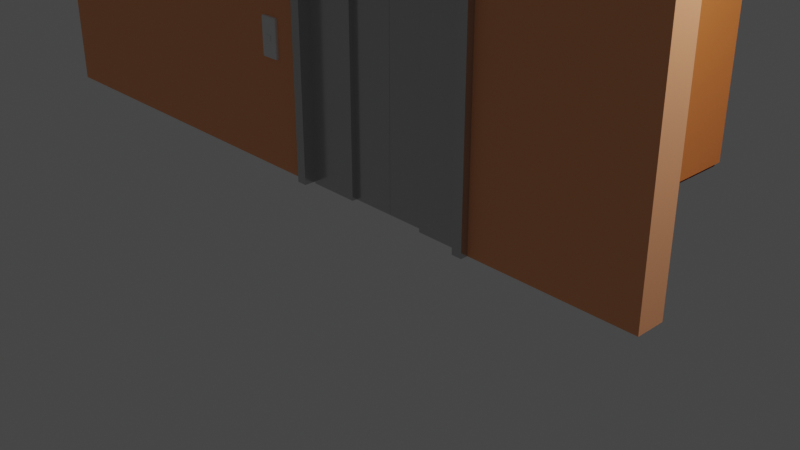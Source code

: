 # Source: Lift.blend  (saved by Blender 3.3.6; exported with 4.5.12 LTS)
import bpy
from mathutils import Matrix  # noqa: F401  (used for matrix-valued properties, if any)

bpy.ops.wm.read_factory_settings(use_empty=True)
scene = bpy.context.scene
scene.name = 'Scene'

# ---- collections
col_collection = bpy.data.collections.new('Collection'); scene.collection.children.link(col_collection)
col_liftcontrolpanel = bpy.data.collections.new('LiftControlPanel'); scene.collection.children.link(col_liftcontrolpanel)
col_liftdoors = bpy.data.collections.new('LiftDoors'); scene.collection.children.link(col_liftdoors)
col_liftcabin = bpy.data.collections.new('LiftCabin'); scene.collection.children.link(col_liftcabin)

# ---- materials (node trees are filled in below, after node groups)
mat_material_001 = bpy.data.materials.new('Material.001')
mat_material_001.alpha_threshold = 0.0
mat_material_001.use_transparent_shadow = False
mat_material_001.roughness = 0.5
mat_material_001.line_color = (0.0, 0.0, 0.0, 1.0)
mat_buildingwallmaterial = bpy.data.materials.new('BuildingWallMaterial')
mat_buildingwallmaterial.use_transparent_shadow = False
mat_liftdoormaterial = bpy.data.materials.new('LiftDoorMaterial')
mat_liftdoormaterial.use_transparent_shadow = False
mat_liftbottommaterial = bpy.data.materials.new('LiftBottomMaterial')
mat_liftbottommaterial.use_transparent_shadow = False
mat_lifttopmaterial = bpy.data.materials.new('LiftTopMaterial')
mat_lifttopmaterial.use_transparent_shadow = False
mat_mirrormaterial = bpy.data.materials.new('MirrorMaterial')
mat_mirrormaterial.use_transparent_shadow = False
mat_material = bpy.data.materials.new('Material')
mat_material.alpha_threshold = 0.0
mat_material.use_transparent_shadow = False
mat_material.roughness = 0.5
mat_material.line_color = (0.0, 0.0, 0.0, 1.0)

# ---- material node trees
mat_material_001.use_nodes = True; mat_material_001.node_tree.nodes.clear()
_N = mat_material_001.node_tree.nodes; _L = mat_material_001.node_tree.links
n0 = _N.new('ShaderNodeOutputMaterial'); n0.name = 'Material Output'; n0.location = (300, 300)
n1 = _N.new('ShaderNodeBsdfPrincipled'); n1.name = 'Principled BSDF'; n1.location = (10, 300)
n1.distribution = 'GGX'
n1.subsurface_method = 'RANDOM_WALK_SKIN'
n1.inputs[3].default_value = 1.45
n1.inputs[27].default_value = (0.0, 0.0, 0.0, 1.0)
n1.inputs[28].default_value = 1.0
_L.new(n1.outputs[0], n0.inputs[0])
n0.is_active_output = True
mat_buildingwallmaterial.use_nodes = True; mat_buildingwallmaterial.node_tree.nodes.clear()
_N = mat_buildingwallmaterial.node_tree.nodes; _L = mat_buildingwallmaterial.node_tree.links
n0 = _N.new('ShaderNodeBsdfPrincipled'); n0.name = 'Principled BSDF'; n0.location = (10, 300)
n0.distribution = 'GGX'
n0.subsurface_method = 'RANDOM_WALK_SKIN'
n0.inputs[0].default_value = (1.0, 0.4319, 0.207, 1.0)
n0.inputs[2].default_value = 1.0
n0.inputs[3].default_value = 1.45
n0.inputs[27].default_value = (0.0, 0.0, 0.0, 1.0)
n0.inputs[28].default_value = 1.0
n1 = _N.new('ShaderNodeOutputMaterial'); n1.name = 'Material Output'; n1.location = (300, 300)
_L.new(n0.outputs[0], n1.inputs[0])
n1.is_active_output = True
mat_liftdoormaterial.use_nodes = True; mat_liftdoormaterial.node_tree.nodes.clear()
_N = mat_liftdoormaterial.node_tree.nodes; _L = mat_liftdoormaterial.node_tree.links
n0 = _N.new('ShaderNodeBsdfPrincipled'); n0.name = 'Principled BSDF'; n0.location = (10, 300)
n0.distribution = 'GGX'
n0.subsurface_method = 'RANDOM_WALK_SKIN'
n0.inputs[0].default_value = (0.5705, 0.5705, 0.5705, 1.0)
n0.inputs[1].default_value = 0.8
n0.inputs[2].default_value = 0.2
n0.inputs[3].default_value = 1.45
n0.inputs[27].default_value = (0.0, 0.0, 0.0, 1.0)
n0.inputs[28].default_value = 1.0
n1 = _N.new('ShaderNodeOutputMaterial'); n1.name = 'Material Output'; n1.location = (300, 300)
_L.new(n0.outputs[0], n1.inputs[0])
n1.is_active_output = True
mat_liftbottommaterial.use_nodes = True; mat_liftbottommaterial.node_tree.nodes.clear()
_N = mat_liftbottommaterial.node_tree.nodes; _L = mat_liftbottommaterial.node_tree.links
n0 = _N.new('ShaderNodeBsdfPrincipled'); n0.name = 'Principled BSDF'; n0.location = (10, 300)
n0.distribution = 'GGX'
n0.subsurface_method = 'RANDOM_WALK_SKIN'
n0.inputs[0].default_value = (0.1149, 0.004865, 0.005363, 1.0)
n0.inputs[2].default_value = 0.85
n0.inputs[3].default_value = 1.45
n0.inputs[27].default_value = (0.0, 0.0, 0.0, 1.0)
n0.inputs[28].default_value = 1.0
n1 = _N.new('ShaderNodeOutputMaterial'); n1.name = 'Material Output'; n1.location = (300, 300)
_L.new(n0.outputs[0], n1.inputs[0])
n1.is_active_output = True
mat_lifttopmaterial.use_nodes = True; mat_lifttopmaterial.node_tree.nodes.clear()
_N = mat_lifttopmaterial.node_tree.nodes; _L = mat_lifttopmaterial.node_tree.links
n0 = _N.new('ShaderNodeBsdfPrincipled'); n0.name = 'Principled BSDF'; n0.location = (10, 300)
n0.distribution = 'GGX'
n0.subsurface_method = 'RANDOM_WALK_SKIN'
n0.inputs[0].default_value = (0.7484, 0.2279, 0.05516, 1.0)
n0.inputs[2].default_value = 0.3
n0.inputs[3].default_value = 1.45
n0.inputs[27].default_value = (0.0, 0.0, 0.0, 1.0)
n0.inputs[28].default_value = 1.0
n1 = _N.new('ShaderNodeOutputMaterial'); n1.name = 'Material Output'; n1.location = (300, 300)
_L.new(n0.outputs[0], n1.inputs[0])
n1.is_active_output = True
mat_mirrormaterial.use_nodes = True; mat_mirrormaterial.node_tree.nodes.clear()
_N = mat_mirrormaterial.node_tree.nodes; _L = mat_mirrormaterial.node_tree.links
n0 = _N.new('ShaderNodeBsdfPrincipled'); n0.name = 'Principled BSDF'; n0.location = (10, 300)
n0.distribution = 'GGX'
n0.subsurface_method = 'RANDOM_WALK_SKIN'
n0.inputs[0].default_value = (0.4575, 0.4575, 0.4575, 1.0)
n0.inputs[1].default_value = 1.0
n0.inputs[2].default_value = 0.03937
n0.inputs[3].default_value = 1.45
n0.inputs[27].default_value = (0.0, 0.0, 0.0, 1.0)
n0.inputs[28].default_value = 1.0
n1 = _N.new('ShaderNodeOutputMaterial'); n1.name = 'Material Output'; n1.location = (300, 300)
_L.new(n0.outputs[0], n1.inputs[0])
n1.is_active_output = True
mat_material.use_nodes = True; mat_material.node_tree.nodes.clear()
_N = mat_material.node_tree.nodes; _L = mat_material.node_tree.links
n0 = _N.new('ShaderNodeOutputMaterial'); n0.name = 'Material Output'; n0.location = (300, 300)
n1 = _N.new('ShaderNodeBsdfPrincipled'); n1.name = 'Principled BSDF'; n1.location = (10, 300)
n1.distribution = 'GGX'
n1.subsurface_method = 'RANDOM_WALK_SKIN'
n1.inputs[3].default_value = 1.45
n1.inputs[27].default_value = (0.0, 0.0, 0.0, 1.0)
n1.inputs[28].default_value = 1.0
_L.new(n1.outputs[0], n0.inputs[0])
n0.is_active_output = True

# ---- world
world_world = bpy.data.worlds.new('World'); scene.world = world_world
world_world.use_nodes = True; world_world.node_tree.nodes.clear()
_N = world_world.node_tree.nodes; _L = world_world.node_tree.links
n0 = _N.new('ShaderNodeOutputWorld'); n0.name = 'World Output'; n0.location = (300, 300)
n1 = _N.new('ShaderNodeBackground'); n1.name = 'Background'; n1.location = (10, 300)
n1.inputs[0].default_value = (0.05088, 0.05088, 0.05088, 1.0)
_L.new(n1.outputs[0], n0.inputs[0])
n0.is_active_output = True
world_world.color = (0.05088, 0.05088, 0.05088)
world_world.use_sun_shadow = False
world_world.sun_shadow_jitter_overblur = 0.0

# ---- cameras
cam_camera = bpy.data.cameras.new('Camera')
cam_camera.clip_end = 100.0
cam_camera.ortho_scale = 7.314

# ---- lights
light_light = bpy.data.lights.new('Light', 'POINT')
light_light.transmission_factor = 0.0
light_light.energy = 1000.0
light_light.shadow_soft_size = 0.1
light_light.shadow_maximum_resolution = 0.006
light_light.use_absolute_resolution = True

# ---- meshes
me_cube_001 = bpy.data.meshes.new('Cube.001')
me_cube_001.from_pydata([(1.0, 1.0, 1.0), (1.0, 1.0, -1.0), (1.0, -1.0, 1.0), (1.0, -1.0, -1.0), (-1.0, 1.0, 1.0), (-1.0, 1.0, -1.0), (-1.0, -1.0, 1.0), (-1.0, -1.0, -1.0)], [], [(0, 4, 6, 2), (3, 2, 6, 7), (7, 6, 4, 5), (5, 1, 3, 7), (1, 0, 2, 3), (5, 4, 0, 1)])
_uv = me_cube_001.uv_layers.new(name='UVMap')
_uv.uv.foreach_set('vector', [0.625, 0.5, 0.875, 0.5, 0.875, 0.75, 0.625, 0.75, 0.375, 0.75, 0.625, 0.75, 0.625, 1.0, 0.375, 1.0, 0.375, 0.0, 0.625, 0.0, 0.625, 0.25, 0.375, 0.25, 0.125, 0.5, 0.375, 0.5, 0.375, 0.75, 0.125, 0.75, 0.375, 0.5, 0.625, 0.5, 0.625, 0.75, 0.375, 0.75, 0.375, 0.25, 0.625, 0.25, 0.625, 0.5, 0.375, 0.5])
me_cube_001.materials.append(mat_material_001)
me_cube_001.use_mirror_vertex_groups = False
me_cube_001.update()
me_cube_007 = bpy.data.meshes.new('Cube.007')
me_cube_007.from_pydata([(1.0, 1.0, 1.0), (1.0, 1.0, -1.0), (1.0, -1.0, 1.0), (1.0, -1.0, -1.0), (-1.0, 1.0, 1.0), (-1.0, 1.0, -1.0), (-1.0, -1.0, 1.0), (-1.0, -1.0, -1.0)], [], [(0, 4, 6, 2), (3, 2, 6, 7), (7, 6, 4, 5), (5, 1, 3, 7), (1, 0, 2, 3), (5, 4, 0, 1)])
_uv = me_cube_007.uv_layers.new(name='UVMap')
_uv.uv.foreach_set('vector', [0.625, 0.5, 0.875, 0.5, 0.875, 0.75, 0.625, 0.75, 0.375, 0.75, 0.625, 0.75, 0.625, 1.0, 0.375, 1.0, 0.375, 0.0, 0.625, 0.0, 0.625, 0.25, 0.375, 0.25, 0.125, 0.5, 0.375, 0.5, 0.375, 0.75, 0.125, 0.75, 0.375, 0.5, 0.625, 0.5, 0.625, 0.75, 0.375, 0.75, 0.375, 0.25, 0.625, 0.25, 0.625, 0.5, 0.375, 0.5])
me_cube_007.materials.append(mat_material_001)
me_cube_007.use_mirror_vertex_groups = False
me_cube_007.update()
me_cube_005 = bpy.data.meshes.new('Cube.005')
me_cube_005.from_pydata([(4.929, 1.0, 3.609), (4.929, 1.0, -1.0), (4.929, -1.0, 3.609), (4.929, -1.0, -1.0), (-1.0, 1.0, 3.609), (-1.0, 1.0, -1.0), (-1.0, -1.0, 3.609), (-1.0, -1.0, -1.0)], [], [(0, 4, 6, 2), (3, 2, 6, 7), (7, 6, 4, 5), (5, 1, 3, 7), (1, 0, 2, 3), (5, 4, 0, 1)])
_uv = me_cube_005.uv_layers.new(name='UVMap')
_uv.uv.foreach_set('vector', [0.625, 0.5, 0.875, 0.5, 0.875, 0.75, 0.625, 0.75, 0.375, 0.75, 0.625, 0.75, 0.625, 1.0, 0.375, 1.0, 0.375, 0.0, 0.625, 0.0, 0.625, 0.25, 0.375, 0.25, 0.125, 0.5, 0.375, 0.5, 0.375, 0.75, 0.125, 0.75, 0.375, 0.5, 0.625, 0.5, 0.625, 0.75, 0.375, 0.75, 0.375, 0.25, 0.625, 0.25, 0.625, 0.5, 0.375, 0.5])
me_cube_005.materials.append(mat_buildingwallmaterial)
me_cube_005.use_mirror_vertex_groups = False
me_cube_005.update()
me_cube_004 = bpy.data.meshes.new('Cube.004')
me_cube_004.from_pydata([(1.0, 1.0, 0.9801), (1.0, 1.0, -1.0), (1.0, -1.0, 0.9801), (1.0, -1.0, -1.0), (-1.0, 1.0, 0.9801), (-1.0, 1.0, -1.0), (-1.0, -1.0, 0.9801), (-1.0, -1.0, -1.0), (-0.9, 1.0, -1.0), (-0.9, -1.0, -1.0), (0.9, 1.0, -1.0), (0.9, -1.0, -1.0), (-0.9, 1.0, 0.8545), (-0.9, -1.0, 0.8545), (0.9, 1.0, 0.8545), (0.9, -1.0, 0.8545)], [], [(0, 4, 6, 2), (2, 6, 13, 15), (7, 6, 4, 5), (1, 0, 2, 3), (3, 2, 15, 11), (10, 11, 15, 14), (7, 5, 8, 9), (1, 3, 11, 10), (12, 14, 15, 13), (6, 7, 9, 13), (4, 0, 14, 12), (9, 8, 12, 13), (0, 1, 10, 14), (5, 4, 12, 8)])
_uv = me_cube_004.uv_layers.new(name='UVMap')
_uv.uv.foreach_set('vector', [0.625, 0.5, 0.875, 0.5, 0.875, 0.75, 0.625, 0.75, 0.625, 0.75, 0.625, 0.0, 0.125, 0.75, 0.375, 0.75, 0.375, 0.0, 0.625, 0.0, 0.625, 0.25, 0.375, 0.25, 0.375, 0.5, 0.625, 0.5, 0.625, 0.75, 0.375, 0.75, 0.375, 0.75, 0.625, 0.75, 0.375, 0.75, 0.375, 0.75, 0.375, 0.5, 0.375, 0.75, 0.375, 0.75, 0.375, 0.5, 0.375, 0.0, 0.375, 0.25, 0.375, 0.25, 0.375, 0.0, 0.375, 0.5, 0.375, 0.75, 0.375, 0.75, 0.375, 0.5, 0.125, 0.5, 0.375, 0.5, 0.375, 0.75, 0.125, 0.75, 0.625, 0.0, 0.375, 0.0, 0.375, 1.0, 0.375, 0.0, 0.875, 0.5, 0.625, 0.5, 0.375, 0.5, 0.125, 0.5, 0.375, 0.0, 0.375, 0.25, 0.375, 0.25, 0.375, 0.0, 0.625, 0.5, 0.375, 0.5, 0.375, 0.5, 0.375, 0.5, 0.375, 0.25, 0.625, 0.25, 0.125, 0.5, 0.375, 0.25])
me_cube_004.materials.append(mat_liftdoormaterial)
me_cube_004.use_mirror_vertex_groups = False
me_cube_004.update()
me_cube_006 = bpy.data.meshes.new('Cube.006')
me_cube_006.from_pydata([(4.929, 1.0, 3.609), (4.929, 1.0, -1.0), (4.929, -1.0, 3.609), (4.929, -1.0, -1.0), (-1.0, 1.0, 3.609), (-1.0, 1.0, -1.0), (-1.0, -1.0, 3.609), (-1.0, -1.0, -1.0), (3.59, 1.0, -1.0), (2.13, 1.0, -1.0), (3.59, -1.0, 3.609), (2.13, -1.0, 3.609), (2.13, -1.0, -1.0), (3.59, -1.0, -1.0), (2.13, 1.0, 3.609), (3.59, 1.0, 3.609), (3.59, 1.0, 3.03), (2.13, 1.0, 3.03), (2.13, -1.0, 3.03), (3.59, -1.0, 3.03)], [], [(14, 4, 6, 11), (12, 11, 6, 7), (7, 6, 4, 5), (8, 1, 3, 13), (1, 0, 2, 3), (8, 15, 0, 1), (5, 4, 14, 9), (14, 15, 16, 17), (5, 9, 12, 7), (8, 13, 19, 16), (3, 2, 10, 13), (18, 19, 10, 11), (0, 15, 10, 2), (15, 14, 11, 10), (17, 16, 19, 18), (12, 9, 17, 18)])
_uv = me_cube_006.uv_layers.new(name='UVMap')
_uv.uv.foreach_set('vector', [0.7553, 0.5, 0.875, 0.5, 0.875, 0.75, 0.7553, 0.75, 0.375, 0.8803, 0.625, 0.8803, 0.625, 1.0, 0.375, 1.0, 0.375, 0.0, 0.625, 0.0, 0.625, 0.25, 0.375, 0.25, 0.328, 0.5, 0.375, 0.5, 0.375, 0.75, 0.328, 0.75, 0.375, 0.5, 0.625, 0.5, 0.625, 0.75, 0.375, 0.75, 0.375, 0.453, 0.625, 0.453, 0.625, 0.5, 0.375, 0.5, 0.375, 0.25, 0.625, 0.25, 0.625, 0.3697, 0.375, 0.3697, 0.7553, 0.5, 0.672, 0.5, 0.328, 0.5, 0.2447, 0.5, 0.125, 0.5, 0.2447, 0.5, 0.2447, 0.75, 0.125, 0.75, 0.328, 0.5, 0.328, 0.75, 0.328, 0.75, 0.328, 0.5, 0.375, 0.75, 0.625, 0.75, 0.625, 0.797, 0.375, 0.797, 0.2447, 0.75, 0.328, 0.75, 0.672, 0.75, 0.7553, 0.75, 0.625, 0.5, 0.672, 0.5, 0.672, 0.75, 0.625, 0.75, 0.672, 0.5, 0.7553, 0.5, 0.7553, 0.75, 0.672, 0.75, 0.2447, 0.5, 0.328, 0.5, 0.328, 0.75, 0.2447, 0.75, 0.2447, 0.75, 0.2447, 0.5, 0.2447, 0.5, 0.2447, 0.75])
me_cube_006.materials.append(mat_buildingwallmaterial)
me_cube_006.use_mirror_vertex_groups = False
me_cube_006.update()
me_cube_002 = bpy.data.meshes.new('Cube.002')
me_cube_002.from_pydata([(1.0, 1.0, 1.0), (1.0, 1.0, -1.0), (1.0, -0.5173, 1.0), (1.0, -0.5173, -1.0), (-1.0, 1.0, 1.0), (-1.0, 1.0, -1.0), (-1.0, -0.5173, 1.0), (-1.0, -0.5173, -1.0), (-1.0, 0.7297, -1.0), (1.0, 0.7297, 1.0), (-1.0, 0.7297, 1.0), (1.0, 0.7297, -1.0), (-1.0, -0.1082, -1.0), (1.0, -0.1082, 1.0), (-1.0, -0.1082, 1.0), (1.0, -0.1082, -1.0), (0.7546, 1.0, -1.0), (-0.7546, 1.0, -1.0), (0.7546, -0.5173, 1.0), (-0.7546, -0.5173, 1.0), (-0.7546, -0.5173, -1.0), (0.7546, -0.5173, -1.0), (-0.7546, 1.0, 1.0), (0.7546, 1.0, 1.0), (0.7546, 0.7297, -1.0), (-0.7546, 0.7297, -1.0), (-0.7546, 0.7297, 1.0), (0.7546, 0.7297, 1.0), (0.7546, -0.1082, -1.0), (-0.7546, -0.1082, -1.0), (-0.7546, -0.1082, 1.0), (0.7546, -0.1082, 1.0), (1.0, 1.0, 0.8373), (1.0, 1.0, -0.8373), (-1.0, -0.5173, -0.8373), (-1.0, -0.5173, 0.8373), (1.0, -0.5173, 0.8373), (1.0, -0.5173, -0.8373), (-1.0, 1.0, 0.8373), (-1.0, 1.0, -0.8373), (1.0, 0.7297, 0.8373), (1.0, 0.7297, -0.8373), (-1.0, 0.7297, 0.8373), (-1.0, 0.7297, -0.8373), (-1.0, -0.1082, 0.8373), (-1.0, -0.1082, -0.8373), (1.0, -0.1082, 0.8373), (1.0, -0.1082, -0.8373), (-0.7546, 1.0, 0.8373), (-0.7546, 1.0, -0.8373), (0.7546, 1.0, 0.8373), (0.7546, 1.0, -0.8373), (0.7546, -0.5173, 0.8373), (0.7546, -0.5173, -0.8373), (-0.7546, -0.5173, 0.8373), (-0.7546, -0.5173, -0.8373)], [], [(30, 14, 6, 19), (54, 19, 6, 35), (42, 10, 4, 38), (28, 15, 3, 21), (46, 13, 2, 36), (50, 23, 0, 32), (32, 0, 9, 40), (16, 1, 11, 24), (44, 14, 10, 42), (22, 4, 10, 26), (35, 6, 14, 44), (40, 9, 13, 46), (24, 11, 15, 28), (26, 10, 14, 30), (9, 27, 31, 13), (27, 26, 30, 31), (8, 25, 29, 12), (25, 24, 28, 29), (0, 23, 27, 9), (23, 22, 26, 27), (5, 17, 25, 8), (17, 16, 24, 25), (38, 4, 22, 48), (48, 22, 23, 50), (12, 29, 20, 7), (29, 28, 21, 20), (36, 2, 18, 52), (52, 18, 19, 54), (13, 31, 18, 2), (31, 30, 19, 18), (21, 53, 55, 20), (53, 52, 54, 55), (3, 37, 53, 21), (37, 36, 52, 53), (17, 49, 51, 16), (49, 48, 50, 51), (5, 39, 49, 17), (39, 38, 48, 49), (11, 41, 47, 15), (41, 40, 46, 47), (7, 34, 45, 12), (34, 35, 44, 45), (12, 45, 43, 8), (45, 44, 42, 43), (1, 33, 41, 11), (33, 32, 40, 41), (16, 51, 33, 1), (51, 50, 32, 33), (15, 47, 37, 3), (47, 46, 36, 37), (8, 43, 39, 5), (43, 42, 38, 39), (20, 55, 34, 7), (55, 54, 35, 34)])
me_cube_002.polygons.foreach_set('use_smooth', [True] * 54)
_uv = me_cube_002.uv_layers.new(name='UVMap')
_uv.uv.foreach_set('vector', [0.7917, 0.6385, 0.875, 0.6385, 0.875, 0.75, 0.7917, 0.75, 0.5417, 0.9167, 0.625, 0.9167, 0.625, 1.0, 0.5417, 1.0, 0.5417, 0.2162, 0.625, 0.2162, 0.625, 0.25, 0.5417, 0.25, 0.2917, 0.6385, 0.375, 0.6385, 0.375, 0.75, 0.2917, 0.75, 0.5417, 0.6385, 0.625, 0.6385, 0.625, 0.75, 0.5417, 0.75, 0.5417, 0.4167, 0.625, 0.4167, 0.625, 0.5, 0.5417, 0.5, 0.5417, 0.5, 0.625, 0.5, 0.625, 0.5338, 0.5417, 0.5338, 0.2917, 0.5, 0.375, 0.5, 0.375, 0.5338, 0.2917, 0.5338, 0.5417, 0.1115, 0.625, 0.1115, 0.625, 0.2162, 0.5417, 0.2162, 0.7917, 0.5, 0.875, 0.5, 0.875, 0.5338, 0.7917, 0.5338, 0.5417, 0.0, 0.625, 0.0, 0.625, 0.1115, 0.5417, 0.1115, 0.5417, 0.5338, 0.625, 0.5338, 0.625, 0.6385, 0.5417, 0.6385, 0.2917, 0.5338, 0.375, 0.5338, 0.375, 0.6385, 0.2917, 0.6385, 0.7917, 0.5338, 0.875, 0.5338, 0.875, 0.6385, 0.7917, 0.6385, 0.625, 0.5338, 0.7083, 0.5338, 0.7083, 0.6385, 0.625, 0.6385, 0.7083, 0.5338, 0.7917, 0.5338, 0.7917, 0.6385, 0.7083, 0.6385, 0.125, 0.5338, 0.2083, 0.5338, 0.2083, 0.6385, 0.125, 0.6385, 0.2083, 0.5338, 0.2917, 0.5338, 0.2917, 0.6385, 0.2083, 0.6385, 0.625, 0.5, 0.7083, 0.5, 0.7083, 0.5338, 0.625, 0.5338, 0.7083, 0.5, 0.7917, 0.5, 0.7917, 0.5338, 0.7083, 0.5338, 0.125, 0.5, 0.2083, 0.5, 0.2083, 0.5338, 0.125, 0.5338, 0.2083, 0.5, 0.2917, 0.5, 0.2917, 0.5338, 0.2083, 0.5338, 0.5417, 0.25, 0.625, 0.25, 0.625, 0.3333, 0.5417, 0.3333, 0.5417, 0.3333, 0.625, 0.3333, 0.625, 0.4167, 0.5417, 0.4167, 0.125, 0.6385, 0.2083, 0.6385, 0.2083, 0.75, 0.125, 0.75, 0.2083, 0.6385, 0.2917, 0.6385, 0.2917, 0.75, 0.2083, 0.75, 0.5417, 0.75, 0.625, 0.75, 0.625, 0.8333, 0.5417, 0.8333, 0.5417, 0.8333, 0.625, 0.8333, 0.625, 0.9167, 0.5417, 0.9167, 0.625, 0.6385, 0.7083, 0.6385, 0.7083, 0.75, 0.625, 0.75, 0.7083, 0.6385, 0.7917, 0.6385, 0.7917, 0.75, 0.7083, 0.75, 0.375, 0.8333, 0.4583, 0.8333, 0.4583, 0.9167, 0.375, 0.9167, 0.4583, 0.8333, 0.5417, 0.8333, 0.5417, 0.9167, 0.4583, 0.9167, 0.375, 0.75, 0.4583, 0.75, 0.4583, 0.8333, 0.375, 0.8333, 0.4583, 0.75, 0.5417, 0.75, 0.5417, 0.8333, 0.4583, 0.8333, 0.375, 0.3333, 0.4583, 0.3333, 0.4583, 0.4167, 0.375, 0.4167, 0.4583, 0.3333, 0.5417, 0.3333, 0.5417, 0.4167, 0.4583, 0.4167, 0.375, 0.25, 0.4583, 0.25, 0.4583, 0.3333, 0.375, 0.3333, 0.4583, 0.25, 0.5417, 0.25, 0.5417, 0.3333, 0.4583, 0.3333, 0.375, 0.5338, 0.4583, 0.5338, 0.4583, 0.6385, 0.375, 0.6385, 0.4583, 0.5338, 0.5417, 0.5338, 0.5417, 0.6385, 0.4583, 0.6385, 0.375, 0.0, 0.4583, 0.0, 0.4583, 0.1115, 0.375, 0.1115, 0.4583, 0.0, 0.5417, 0.0, 0.5417, 0.1115, 0.4583, 0.1115, 0.375, 0.1115, 0.4583, 0.1115, 0.4583, 0.2162, 0.375, 0.2162, 0.4583, 0.1115, 0.5417, 0.1115, 0.5417, 0.2162, 0.4583, 0.2162, 0.375, 0.5, 0.4583, 0.5, 0.4583, 0.5338, 0.375, 0.5338, 0.4583, 0.5, 0.5417, 0.5, 0.5417, 0.5338, 0.4583, 0.5338, 0.375, 0.4167, 0.4583, 0.4167, 0.4583, 0.5, 0.375, 0.5, 0.4583, 0.4167, 0.5417, 0.4167, 0.5417, 0.5, 0.4583, 0.5, 0.375, 0.6385, 0.4583, 0.6385, 0.4583, 0.75, 0.375, 0.75, 0.4583, 0.6385, 0.5417, 0.6385, 0.5417, 0.75, 0.4583, 0.75, 0.375, 0.2162, 0.4583, 0.2162, 0.4583, 0.25, 0.375, 0.25, 0.4583, 0.2162, 0.5417, 0.2162, 0.5417, 0.25, 0.4583, 0.25, 0.375, 0.9167, 0.4583, 0.9167, 0.4583, 1.0, 0.375, 1.0, 0.4583, 0.9167, 0.5417, 0.9167, 0.5417, 1.0, 0.4583, 1.0])
me_cube_002.materials.append(mat_material_001)
me_cube_002.use_mirror_vertex_groups = False
me_cube_002.update()
me_cube_003 = bpy.data.meshes.new('Cube.003')
me_cube_003.from_pydata([(1.0, 1.0, 1.0), (1.0, 1.0, -1.0), (1.0, -0.5173, 1.0), (1.0, -0.5173, -1.0), (-1.0, 1.0, 1.0), (-1.0, 1.0, -1.0), (-1.0, -0.5173, 1.0), (-1.0, -0.5173, -1.0), (-1.0, 0.7297, -1.0), (1.0, 0.7297, 1.0), (-1.0, 0.7297, 1.0), (1.0, 0.7297, -1.0), (-1.0, -0.1082, -1.0), (1.0, -0.1082, 1.0), (-1.0, -0.1082, 1.0), (1.0, -0.1082, -1.0), (0.7546, 1.0, -1.0), (-0.7546, 1.0, -1.0), (0.7546, -0.5173, 1.0), (-0.7546, -0.5173, 1.0), (-0.7546, -0.5173, -1.0), (0.7546, -0.5173, -1.0), (-0.7546, 1.0, 1.0), (0.7546, 1.0, 1.0), (0.7546, 0.7297, -1.0), (-0.7546, 0.7297, -1.0), (-0.7546, 0.7297, 1.0), (0.7546, 0.7297, 1.0), (0.7546, -0.1082, -1.0), (-0.7546, -0.1082, -1.0), (-0.7546, -0.1082, 1.0), (0.7546, -0.1082, 1.0), (1.0, 1.0, 0.8373), (1.0, 1.0, -0.8373), (-1.0, -0.5173, -0.8373), (-1.0, -0.5173, 0.8373), (1.0, -0.5173, 0.8373), (1.0, -0.5173, -0.8373), (-1.0, 1.0, 0.8373), (-1.0, 1.0, -0.8373), (1.0, 0.7297, 0.8373), (1.0, 0.7297, -0.8373), (-1.0, 0.7297, 0.8373), (-1.0, 0.7297, -0.8373), (-1.0, -0.1082, 0.8373), (-1.0, -0.1082, -0.8373), (1.0, -0.1082, 0.8373), (1.0, -0.1082, -0.8373), (-0.7546, 1.0, 0.8373), (-0.7546, 1.0, -0.8373), (0.7546, 1.0, 0.8373), (0.7546, 1.0, -0.8373), (0.7546, -0.5173, 0.8373), (0.7546, -0.5173, -0.8373), (-0.7546, -0.5173, 0.8373), (-0.7546, -0.5173, -0.8373)], [], [(30, 14, 6, 19), (54, 19, 6, 35), (42, 10, 4, 38), (28, 15, 3, 21), (46, 13, 2, 36), (50, 23, 0, 32), (32, 0, 9, 40), (16, 1, 11, 24), (44, 14, 10, 42), (22, 4, 10, 26), (35, 6, 14, 44), (40, 9, 13, 46), (24, 11, 15, 28), (26, 10, 14, 30), (9, 27, 31, 13), (27, 26, 30, 31), (8, 25, 29, 12), (25, 24, 28, 29), (0, 23, 27, 9), (23, 22, 26, 27), (5, 17, 25, 8), (17, 16, 24, 25), (38, 4, 22, 48), (48, 22, 23, 50), (12, 29, 20, 7), (29, 28, 21, 20), (36, 2, 18, 52), (52, 18, 19, 54), (13, 31, 18, 2), (31, 30, 19, 18), (21, 53, 55, 20), (53, 52, 54, 55), (3, 37, 53, 21), (37, 36, 52, 53), (17, 49, 51, 16), (49, 48, 50, 51), (5, 39, 49, 17), (39, 38, 48, 49), (11, 41, 47, 15), (41, 40, 46, 47), (7, 34, 45, 12), (34, 35, 44, 45), (12, 45, 43, 8), (45, 44, 42, 43), (1, 33, 41, 11), (33, 32, 40, 41), (16, 51, 33, 1), (51, 50, 32, 33), (15, 47, 37, 3), (47, 46, 36, 37), (8, 43, 39, 5), (43, 42, 38, 39), (20, 55, 34, 7), (55, 54, 35, 34)])
me_cube_003.polygons.foreach_set('use_smooth', [True] * 54)
_uv = me_cube_003.uv_layers.new(name='UVMap')
_uv.uv.foreach_set('vector', [0.7917, 0.6385, 0.875, 0.6385, 0.875, 0.75, 0.7917, 0.75, 0.5417, 0.9167, 0.625, 0.9167, 0.625, 1.0, 0.5417, 1.0, 0.5417, 0.2162, 0.625, 0.2162, 0.625, 0.25, 0.5417, 0.25, 0.2917, 0.6385, 0.375, 0.6385, 0.375, 0.75, 0.2917, 0.75, 0.5417, 0.6385, 0.625, 0.6385, 0.625, 0.75, 0.5417, 0.75, 0.5417, 0.4167, 0.625, 0.4167, 0.625, 0.5, 0.5417, 0.5, 0.5417, 0.5, 0.625, 0.5, 0.625, 0.5338, 0.5417, 0.5338, 0.2917, 0.5, 0.375, 0.5, 0.375, 0.5338, 0.2917, 0.5338, 0.5417, 0.1115, 0.625, 0.1115, 0.625, 0.2162, 0.5417, 0.2162, 0.7917, 0.5, 0.875, 0.5, 0.875, 0.5338, 0.7917, 0.5338, 0.5417, 0.0, 0.625, 0.0, 0.625, 0.1115, 0.5417, 0.1115, 0.5417, 0.5338, 0.625, 0.5338, 0.625, 0.6385, 0.5417, 0.6385, 0.2917, 0.5338, 0.375, 0.5338, 0.375, 0.6385, 0.2917, 0.6385, 0.7917, 0.5338, 0.875, 0.5338, 0.875, 0.6385, 0.7917, 0.6385, 0.625, 0.5338, 0.7083, 0.5338, 0.7083, 0.6385, 0.625, 0.6385, 0.7083, 0.5338, 0.7917, 0.5338, 0.7917, 0.6385, 0.7083, 0.6385, 0.125, 0.5338, 0.2083, 0.5338, 0.2083, 0.6385, 0.125, 0.6385, 0.2083, 0.5338, 0.2917, 0.5338, 0.2917, 0.6385, 0.2083, 0.6385, 0.625, 0.5, 0.7083, 0.5, 0.7083, 0.5338, 0.625, 0.5338, 0.7083, 0.5, 0.7917, 0.5, 0.7917, 0.5338, 0.7083, 0.5338, 0.125, 0.5, 0.2083, 0.5, 0.2083, 0.5338, 0.125, 0.5338, 0.2083, 0.5, 0.2917, 0.5, 0.2917, 0.5338, 0.2083, 0.5338, 0.5417, 0.25, 0.625, 0.25, 0.625, 0.3333, 0.5417, 0.3333, 0.5417, 0.3333, 0.625, 0.3333, 0.625, 0.4167, 0.5417, 0.4167, 0.125, 0.6385, 0.2083, 0.6385, 0.2083, 0.75, 0.125, 0.75, 0.2083, 0.6385, 0.2917, 0.6385, 0.2917, 0.75, 0.2083, 0.75, 0.5417, 0.75, 0.625, 0.75, 0.625, 0.8333, 0.5417, 0.8333, 0.5417, 0.8333, 0.625, 0.8333, 0.625, 0.9167, 0.5417, 0.9167, 0.625, 0.6385, 0.7083, 0.6385, 0.7083, 0.75, 0.625, 0.75, 0.7083, 0.6385, 0.7917, 0.6385, 0.7917, 0.75, 0.7083, 0.75, 0.375, 0.8333, 0.4583, 0.8333, 0.4583, 0.9167, 0.375, 0.9167, 0.4583, 0.8333, 0.5417, 0.8333, 0.5417, 0.9167, 0.4583, 0.9167, 0.375, 0.75, 0.4583, 0.75, 0.4583, 0.8333, 0.375, 0.8333, 0.4583, 0.75, 0.5417, 0.75, 0.5417, 0.8333, 0.4583, 0.8333, 0.375, 0.3333, 0.4583, 0.3333, 0.4583, 0.4167, 0.375, 0.4167, 0.4583, 0.3333, 0.5417, 0.3333, 0.5417, 0.4167, 0.4583, 0.4167, 0.375, 0.25, 0.4583, 0.25, 0.4583, 0.3333, 0.375, 0.3333, 0.4583, 0.25, 0.5417, 0.25, 0.5417, 0.3333, 0.4583, 0.3333, 0.375, 0.5338, 0.4583, 0.5338, 0.4583, 0.6385, 0.375, 0.6385, 0.4583, 0.5338, 0.5417, 0.5338, 0.5417, 0.6385, 0.4583, 0.6385, 0.375, 0.0, 0.4583, 0.0, 0.4583, 0.1115, 0.375, 0.1115, 0.4583, 0.0, 0.5417, 0.0, 0.5417, 0.1115, 0.4583, 0.1115, 0.375, 0.1115, 0.4583, 0.1115, 0.4583, 0.2162, 0.375, 0.2162, 0.4583, 0.1115, 0.5417, 0.1115, 0.5417, 0.2162, 0.4583, 0.2162, 0.375, 0.5, 0.4583, 0.5, 0.4583, 0.5338, 0.375, 0.5338, 0.4583, 0.5, 0.5417, 0.5, 0.5417, 0.5338, 0.4583, 0.5338, 0.375, 0.4167, 0.4583, 0.4167, 0.4583, 0.5, 0.375, 0.5, 0.4583, 0.4167, 0.5417, 0.4167, 0.5417, 0.5, 0.4583, 0.5, 0.375, 0.6385, 0.4583, 0.6385, 0.4583, 0.75, 0.375, 0.75, 0.4583, 0.6385, 0.5417, 0.6385, 0.5417, 0.75, 0.4583, 0.75, 0.375, 0.2162, 0.4583, 0.2162, 0.4583, 0.25, 0.375, 0.25, 0.4583, 0.2162, 0.5417, 0.2162, 0.5417, 0.25, 0.4583, 0.25, 0.375, 0.9167, 0.4583, 0.9167, 0.4583, 1.0, 0.375, 1.0, 0.4583, 0.9167, 0.5417, 0.9167, 0.5417, 1.0, 0.4583, 1.0])
me_cube_003.materials.append(mat_material_001)
me_cube_003.use_mirror_vertex_groups = False
me_cube_003.update()
me_cube_008 = bpy.data.meshes.new('Cube.008')
me_cube_008.from_pydata([(-1.0, -1.0, -1.0), (-1.0, -1.0, 1.0), (-1.0, 1.0, -1.0), (-1.0, 1.0, 1.0), (1.0, -1.0, -1.0), (1.0, -1.0, 1.0), (1.0, 1.0, -1.0), (1.0, 1.0, 1.0)], [], [(0, 1, 3, 2), (2, 3, 7, 6), (6, 7, 5, 4), (4, 5, 1, 0), (2, 6, 4, 0), (7, 3, 1, 5)])
_uv = me_cube_008.uv_layers.new(name='UVMap')
_uv.uv.foreach_set('vector', [0.375, 0.0, 0.625, 0.0, 0.625, 0.25, 0.375, 0.25, 0.375, 0.25, 0.625, 0.25, 0.625, 0.5, 0.375, 0.5, 0.375, 0.5, 0.625, 0.5, 0.625, 0.75, 0.375, 0.75, 0.375, 0.75, 0.625, 0.75, 0.625, 1.0, 0.375, 1.0, 0.125, 0.5, 0.375, 0.5, 0.375, 0.75, 0.125, 0.75, 0.625, 0.5, 0.875, 0.5, 0.875, 0.75, 0.625, 0.75])
me_cube_008.materials.append(mat_liftdoormaterial)
me_cube_008.update()
me_cube_009 = bpy.data.meshes.new('Cube.009')
me_cube_009.from_pydata([(-1.0, -1.0, -1.0), (-1.0, -1.0, 1.0), (-1.0, 1.0, -1.0), (-1.0, 1.0, 1.0), (1.0, -1.0, -1.0), (1.0, -1.0, 1.0), (1.0, 1.0, -1.0), (1.0, 1.0, 1.0)], [], [(0, 1, 3, 2), (2, 3, 7, 6), (6, 7, 5, 4), (4, 5, 1, 0), (2, 6, 4, 0), (7, 3, 1, 5)])
_uv = me_cube_009.uv_layers.new(name='UVMap')
_uv.uv.foreach_set('vector', [0.375, 0.0, 0.625, 0.0, 0.625, 0.25, 0.375, 0.25, 0.375, 0.25, 0.625, 0.25, 0.625, 0.5, 0.375, 0.5, 0.375, 0.5, 0.625, 0.5, 0.625, 0.75, 0.375, 0.75, 0.375, 0.75, 0.625, 0.75, 0.625, 1.0, 0.375, 1.0, 0.125, 0.5, 0.375, 0.5, 0.375, 0.75, 0.125, 0.75, 0.625, 0.5, 0.875, 0.5, 0.875, 0.75, 0.625, 0.75])
me_cube_009.materials.append(mat_liftdoormaterial)
me_cube_009.update()
me_cube_010 = bpy.data.meshes.new('Cube.010')
me_cube_010.from_pydata([(-1.0, -1.0, -1.0), (-1.0, -1.0, 1.0), (-1.0, 1.0, -1.0), (-1.0, 1.0, 1.0), (1.0, -1.0, -1.0), (1.0, -1.0, 1.0), (1.0, 1.0, -1.0), (1.0, 1.0, 1.0)], [], [(0, 1, 3, 2), (2, 3, 7, 6), (6, 7, 5, 4), (4, 5, 1, 0), (2, 6, 4, 0), (7, 3, 1, 5)])
_uv = me_cube_010.uv_layers.new(name='UVMap')
_uv.uv.foreach_set('vector', [0.375, 0.0, 0.625, 0.0, 0.625, 0.25, 0.375, 0.25, 0.375, 0.25, 0.625, 0.25, 0.625, 0.5, 0.375, 0.5, 0.375, 0.5, 0.625, 0.5, 0.625, 0.75, 0.375, 0.75, 0.375, 0.75, 0.625, 0.75, 0.625, 1.0, 0.375, 1.0, 0.125, 0.5, 0.375, 0.5, 0.375, 0.75, 0.125, 0.75, 0.625, 0.5, 0.875, 0.5, 0.875, 0.75, 0.625, 0.75])
me_cube_010.materials.append(mat_liftdoormaterial)
me_cube_010.update()
me_cube_011 = bpy.data.meshes.new('Cube.011')
me_cube_011.from_pydata([(-1.0, -1.0, -1.0), (-1.0, -1.0, 1.0), (-1.0, 1.0, -1.0), (-1.0, 1.0, 1.0), (1.0, -1.0, -1.0), (1.0, -1.0, 1.0), (1.0, 1.0, -1.0), (1.0, 1.0, 1.0)], [], [(0, 1, 3, 2), (2, 3, 7, 6), (6, 7, 5, 4), (4, 5, 1, 0), (2, 6, 4, 0), (7, 3, 1, 5)])
_uv = me_cube_011.uv_layers.new(name='UVMap')
_uv.uv.foreach_set('vector', [0.375, 0.0, 0.625, 0.0, 0.625, 0.25, 0.375, 0.25, 0.375, 0.25, 0.625, 0.25, 0.625, 0.5, 0.375, 0.5, 0.375, 0.5, 0.625, 0.5, 0.625, 0.75, 0.375, 0.75, 0.375, 0.75, 0.625, 0.75, 0.625, 1.0, 0.375, 1.0, 0.125, 0.5, 0.375, 0.5, 0.375, 0.75, 0.125, 0.75, 0.625, 0.5, 0.875, 0.5, 0.875, 0.75, 0.625, 0.75])
me_cube_011.materials.append(mat_liftdoormaterial)
me_cube_011.update()
me_cube_012 = bpy.data.meshes.new('Cube.012')
me_cube_012.from_pydata([(-1.0, -1.0, -1.0), (-1.0, -1.0, 1.0), (-1.0, 1.0, -1.0), (-1.0, 1.0, 1.0), (1.0, -1.0, -1.0), (1.0, -1.0, 1.0), (1.0, 1.0, -1.0), (1.0, 1.0, 1.0)], [], [(0, 1, 3, 2), (2, 3, 7, 6), (6, 7, 5, 4), (4, 5, 1, 0), (2, 6, 4, 0), (7, 3, 1, 5)])
_uv = me_cube_012.uv_layers.new(name='UVMap')
_uv.uv.foreach_set('vector', [0.375, 0.0, 0.625, 0.0, 0.625, 0.25, 0.375, 0.25, 0.375, 0.25, 0.625, 0.25, 0.625, 0.5, 0.375, 0.5, 0.375, 0.5, 0.625, 0.5, 0.625, 0.75, 0.375, 0.75, 0.375, 0.75, 0.625, 0.75, 0.625, 1.0, 0.375, 1.0, 0.125, 0.5, 0.375, 0.5, 0.375, 0.75, 0.125, 0.75, 0.625, 0.5, 0.875, 0.5, 0.875, 0.75, 0.625, 0.75])
me_cube_012.materials.append(mat_liftbottommaterial)
me_cube_012.update()
me_cube_013 = bpy.data.meshes.new('Cube.013')
me_cube_013.from_pydata([(-1.0, -1.0, -1.0), (-1.0, -1.0, 1.0), (-1.0, 1.0, -1.0), (-1.0, 1.0, 1.0), (1.0, -1.0, -1.0), (1.0, -1.0, 1.0), (1.0, 1.0, -1.0), (1.0, 1.0, 1.0), (0.2324, 1.0, -1.0), (0.2324, 1.0, 1.0), (0.2324, -1.0, -1.0), (0.2324, -1.0, 1.0)], [], [(0, 1, 3, 2), (8, 9, 7, 6), (6, 7, 5, 4), (10, 11, 1, 0), (8, 6, 4, 10), (9, 3, 1, 11), (7, 9, 11, 5), (2, 8, 10, 0), (4, 5, 11, 10), (2, 3, 9, 8)])
me_cube_013.polygons.foreach_set('material_index', [0, 0, 0, 0, 1, 0, 0, 0, 0, 0])
_uv = me_cube_013.uv_layers.new(name='UVMap')
_uv.uv.foreach_set('vector', [0.375, 0.0, 0.625, 0.0, 0.625, 0.25, 0.375, 0.25, 0.375, 0.4047, 0.625, 0.4047, 0.625, 0.5, 0.375, 0.5, 0.375, 0.5, 0.625, 0.5, 0.625, 0.75, 0.375, 0.75, 0.375, 0.8453, 0.625, 0.8453, 0.625, 1.0, 0.375, 1.0, 0.2797, 0.5, 0.375, 0.5, 0.375, 0.75, 0.2797, 0.75, 0.7203, 0.5, 0.875, 0.5, 0.875, 0.75, 0.7203, 0.75, 0.625, 0.5, 0.7203, 0.5, 0.7203, 0.75, 0.625, 0.75, 0.125, 0.5, 0.2797, 0.5, 0.2797, 0.75, 0.125, 0.75, 0.375, 0.75, 0.625, 0.75, 0.625, 0.8453, 0.375, 0.8453, 0.375, 0.25, 0.625, 0.25, 0.625, 0.4047, 0.375, 0.4047])
me_cube_013.materials.append(mat_lifttopmaterial)
me_cube_013.materials.append(mat_liftbottommaterial)
me_cube_013.update()
me_cube_014 = bpy.data.meshes.new('Cube.014')
me_cube_014.from_pydata([(-1.0, -1.0, -1.0), (-1.0, -1.0, 1.0), (-1.0, 1.0, -1.0), (-1.0, 1.0, 1.0), (1.0, -1.0, -1.0), (1.0, -1.0, 1.0), (1.0, 1.0, -1.0), (1.0, 1.0, 1.0), (0.2321, 1.0, -1.0), (0.2321, 1.0, 1.0), (0.2321, -1.0, -1.0), (0.2321, -1.0, 1.0)], [], [(0, 1, 3, 2), (8, 9, 7, 6), (6, 7, 5, 4), (10, 11, 1, 0), (8, 6, 4, 10), (9, 3, 1, 11), (7, 9, 11, 5), (2, 8, 10, 0), (4, 5, 11, 10), (2, 3, 9, 8)])
me_cube_014.polygons.foreach_set('material_index', [0, 0, 0, 0, 0, 0, 1, 0, 0, 0])
_uv = me_cube_014.uv_layers.new(name='UVMap')
_uv.uv.foreach_set('vector', [0.375, 0.0, 0.625, 0.0, 0.625, 0.25, 0.375, 0.25, 0.375, 0.4034, 0.625, 0.4034, 0.625, 0.5, 0.375, 0.5, 0.375, 0.5, 0.625, 0.5, 0.625, 0.75, 0.375, 0.75, 0.375, 0.8466, 0.625, 0.8466, 0.625, 1.0, 0.375, 1.0, 0.2784, 0.5, 0.375, 0.5, 0.375, 0.75, 0.2784, 0.75, 0.7216, 0.5, 0.875, 0.5, 0.875, 0.75, 0.7216, 0.75, 0.625, 0.5, 0.7216, 0.5, 0.7216, 0.75, 0.625, 0.75, 0.125, 0.5, 0.2784, 0.5, 0.2784, 0.75, 0.125, 0.75, 0.375, 0.75, 0.625, 0.75, 0.625, 0.8466, 0.375, 0.8466, 0.375, 0.25, 0.625, 0.25, 0.625, 0.4034, 0.375, 0.4034])
me_cube_014.materials.append(mat_lifttopmaterial)
me_cube_014.materials.append(mat_liftbottommaterial)
me_cube_014.update()
me_cube_015 = bpy.data.meshes.new('Cube.015')
me_cube_015.from_pydata([(-1.0, -1.0, -1.0), (-1.0, -1.0, 1.0), (-1.0, 0.4183, -1.0), (-1.0, 0.4183, 1.0), (1.0, -1.0, -1.0), (1.0, -1.0, 1.0), (1.0, 0.4183, -1.0), (1.0, 0.4183, 1.0), (-1.0, -0.4438, -1.0), (-1.0, -0.4438, 1.0), (1.0, -0.4438, -1.0), (1.0, -0.4438, 1.0)], [], [(8, 9, 3, 2), (2, 3, 7, 6), (10, 11, 5, 4), (4, 5, 1, 0), (8, 10, 4, 0), (11, 9, 1, 5), (7, 3, 9, 11), (2, 6, 10, 8), (6, 7, 11, 10), (0, 1, 9, 8)])
me_cube_015.polygons.foreach_set('material_index', [0, 0, 0, 0, 0, 1, 0, 0, 0, 0])
_uv = me_cube_015.uv_layers.new(name='UVMap')
_uv.uv.foreach_set('vector', [0.375, 0.0972, 0.625, 0.0972, 0.625, 0.25, 0.375, 0.25, 0.375, 0.25, 0.625, 0.25, 0.625, 0.5, 0.375, 0.5, 0.375, 0.6528, 0.625, 0.6528, 0.625, 0.75, 0.375, 0.75, 0.375, 0.75, 0.625, 0.75, 0.625, 1.0, 0.375, 1.0, 0.125, 0.6528, 0.375, 0.6528, 0.375, 0.75, 0.125, 0.75, 0.625, 0.6528, 0.875, 0.6528, 0.875, 0.75, 0.625, 0.75, 0.625, 0.5, 0.875, 0.5, 0.875, 0.6528, 0.625, 0.6528, 0.125, 0.5, 0.375, 0.5, 0.375, 0.6528, 0.125, 0.6528, 0.375, 0.5, 0.625, 0.5, 0.625, 0.6528, 0.375, 0.6528, 0.375, 0.0, 0.625, 0.0, 0.625, 0.0972, 0.375, 0.0972])
me_cube_015.materials.append(mat_lifttopmaterial)
me_cube_015.materials.append(mat_liftbottommaterial)
me_cube_015.update()
me_cube_016 = bpy.data.meshes.new('Cube.016')
me_cube_016.from_pydata([(-1.0, -1.0, -1.0), (-1.0, -1.0, 1.0), (-1.0, 1.0, -1.0), (-1.0, 1.0, 1.0), (1.0, -1.0, -1.0), (1.0, -1.0, 1.0), (1.0, 1.0, -1.0), (1.0, 1.0, 1.0)], [], [(0, 1, 3, 2), (2, 3, 7, 6), (6, 7, 5, 4), (4, 5, 1, 0), (2, 6, 4, 0), (7, 3, 1, 5)])
_uv = me_cube_016.uv_layers.new(name='UVMap')
_uv.uv.foreach_set('vector', [0.375, 0.0, 0.625, 0.0, 0.625, 0.25, 0.375, 0.25, 0.375, 0.25, 0.625, 0.25, 0.625, 0.5, 0.375, 0.5, 0.375, 0.5, 0.625, 0.5, 0.625, 0.75, 0.375, 0.75, 0.375, 0.75, 0.625, 0.75, 0.625, 1.0, 0.375, 1.0, 0.125, 0.5, 0.375, 0.5, 0.375, 0.75, 0.125, 0.75, 0.625, 0.5, 0.875, 0.5, 0.875, 0.75, 0.625, 0.75])
me_cube_016.materials.append(mat_mirrormaterial)
me_cube_016.update()
me_cube_017 = bpy.data.meshes.new('Cube.017')
me_cube_017.from_pydata([(-1.0, -1.0, -1.0), (-1.0, -1.0, 1.0), (-1.0, 1.0, -1.0), (-1.0, 1.0, 1.0), (1.0, -1.0, -1.0), (1.0, -1.0, 1.0), (1.0, 1.0, -1.0), (1.0, 1.0, 1.0)], [], [(0, 1, 3, 2), (2, 3, 7, 6), (6, 7, 5, 4), (4, 5, 1, 0), (2, 6, 4, 0), (7, 3, 1, 5)])
_uv = me_cube_017.uv_layers.new(name='UVMap')
_uv.uv.foreach_set('vector', [0.375, 0.0, 0.625, 0.0, 0.625, 0.25, 0.375, 0.25, 0.375, 0.25, 0.625, 0.25, 0.625, 0.5, 0.375, 0.5, 0.375, 0.5, 0.625, 0.5, 0.625, 0.75, 0.375, 0.75, 0.375, 0.75, 0.625, 0.75, 0.625, 1.0, 0.375, 1.0, 0.125, 0.5, 0.375, 0.5, 0.375, 0.75, 0.125, 0.75, 0.625, 0.5, 0.875, 0.5, 0.875, 0.75, 0.625, 0.75])
me_cube_017.materials.append(mat_mirrormaterial)
me_cube_017.update()
me_cube_018 = bpy.data.meshes.new('Cube.018')
me_cube_018.from_pydata([(-1.0, -0.7092, -1.0), (-1.0, -0.7092, 1.0), (-1.0, 0.7092, -1.0), (-1.0, 0.7092, 1.0), (1.0, -0.7092, -1.0), (1.0, -0.7092, 1.0), (1.0, 0.7092, -1.0), (1.0, 0.7092, 1.0)], [], [(0, 1, 3, 2), (2, 3, 7, 6), (6, 7, 5, 4), (4, 5, 1, 0), (2, 6, 4, 0), (7, 3, 1, 5)])
_uv = me_cube_018.uv_layers.new(name='UVMap')
_uv.uv.foreach_set('vector', [0.375, 0.0, 0.625, 0.0, 0.625, 0.25, 0.375, 0.25, 0.375, 0.25, 0.625, 0.25, 0.625, 0.5, 0.375, 0.5, 0.375, 0.5, 0.625, 0.5, 0.625, 0.75, 0.375, 0.75, 0.375, 0.75, 0.625, 0.75, 0.625, 1.0, 0.375, 1.0, 0.125, 0.5, 0.375, 0.5, 0.375, 0.75, 0.125, 0.75, 0.625, 0.5, 0.875, 0.5, 0.875, 0.75, 0.625, 0.75])
me_cube_018.materials.append(mat_mirrormaterial)
me_cube_018.update()
me_cube_019 = bpy.data.meshes.new('Cube.019')
me_cube_019.from_pydata([(-1.0, -1.0, -1.0), (-1.0, -1.0, 1.0), (-1.0, 1.0, -1.0), (-1.0, 1.0, 1.0), (1.0, -1.0, -1.0), (1.0, -1.0, 1.0), (1.0, 1.0, -1.0), (1.0, 1.0, 1.0)], [], [(0, 1, 3, 2), (2, 3, 7, 6), (6, 7, 5, 4), (4, 5, 1, 0), (2, 6, 4, 0), (7, 3, 1, 5)])
_uv = me_cube_019.uv_layers.new(name='UVMap')
_uv.uv.foreach_set('vector', [0.375, 0.0, 0.625, 0.0, 0.625, 0.25, 0.375, 0.25, 0.375, 0.25, 0.625, 0.25, 0.625, 0.5, 0.375, 0.5, 0.375, 0.5, 0.625, 0.5, 0.625, 0.75, 0.375, 0.75, 0.375, 0.75, 0.625, 0.75, 0.625, 1.0, 0.375, 1.0, 0.125, 0.5, 0.375, 0.5, 0.375, 0.75, 0.125, 0.75, 0.625, 0.5, 0.875, 0.5, 0.875, 0.75, 0.625, 0.75])
me_cube_019.materials.append(mat_lifttopmaterial)
me_cube_019.update()
me_cube_020 = bpy.data.meshes.new('Cube.020')
me_cube_020.from_pydata([(-1.0, -1.0, -1.0), (-1.0, -1.0, 1.0), (-1.0, 1.047, -1.0), (-1.0, 1.047, 1.0), (1.0, -1.0, -1.0), (1.0, -1.0, 1.0), (1.0, 1.047, -1.0), (1.0, 1.047, 1.0), (-1.0, 0.9894, -1.0), (-1.0, 0.9894, 1.0), (1.0, 0.9894, -1.0), (1.0, 0.9894, 1.0), (39.07, 1.047, -1.0), (39.07, 1.047, 1.0), (39.07, 0.9894, -1.0), (39.07, 0.9894, 1.0), (37.75, 1.047, -1.0), (37.75, 0.9894, -1.0), (37.75, 0.9894, 1.0), (37.75, 1.047, 1.0), (39.07, -0.9998, -1.0), (39.07, -0.9998, 1.0), (37.75, -0.9998, -1.0), (37.75, -0.9998, 1.0)], [], [(8, 9, 3, 2), (2, 3, 7, 6), (10, 11, 5, 4), (4, 5, 1, 0), (8, 10, 4, 0), (11, 9, 1, 5), (7, 3, 9, 11), (2, 6, 10, 8), (17, 16, 12, 14), (0, 1, 9, 8), (12, 13, 15, 14), (17, 14, 20, 22), (16, 19, 13, 12), (19, 18, 15, 13), (7, 11, 18, 19), (6, 7, 19, 16), (11, 10, 17, 18), (10, 6, 16, 17), (23, 22, 20, 21), (14, 15, 21, 20), (18, 17, 22, 23), (15, 18, 23, 21)])
_uv = me_cube_020.uv_layers.new(name='UVMap')
_uv.uv.foreach_set('vector', [0.375, 0.225, 0.625, 0.225, 0.625, 0.25, 0.375, 0.25, 0.375, 0.25, 0.625, 0.25, 0.625, 0.5, 0.375, 0.5, 0.375, 0.525, 0.625, 0.525, 0.625, 0.75, 0.375, 0.75, 0.375, 0.75, 0.625, 0.75, 0.625, 1.0, 0.375, 1.0, 0.125, 0.525, 0.375, 0.525, 0.375, 0.75, 0.125, 0.75, 0.625, 0.525, 0.875, 0.525, 0.875, 0.75, 0.625, 0.75, 0.625, 0.5, 0.875, 0.5, 0.875, 0.525, 0.625, 0.525, 0.125, 0.5, 0.375, 0.5, 0.375, 0.525, 0.125, 0.525, 0.375, 0.525, 0.375, 0.5, 0.375, 0.5, 0.375, 0.525, 0.375, 0.0, 0.625, 0.0, 0.625, 0.225, 0.375, 0.225, 0.375, 0.5, 0.625, 0.5, 0.625, 0.525, 0.375, 0.525, 0.375, 0.525, 0.375, 0.525, 0.375, 0.525, 0.375, 0.525, 0.375, 0.5, 0.625, 0.5, 0.625, 0.5, 0.375, 0.5, 0.625, 0.5, 0.625, 0.525, 0.625, 0.525, 0.625, 0.5, 0.625, 0.5, 0.625, 0.525, 0.625, 0.525, 0.625, 0.5, 0.375, 0.5, 0.625, 0.5, 0.625, 0.5, 0.375, 0.5, 0.625, 0.525, 0.375, 0.525, 0.375, 0.525, 0.625, 0.525, 0.375, 0.525, 0.375, 0.5, 0.375, 0.5, 0.375, 0.525, 0.625, 0.525, 0.375, 0.525, 0.375, 0.525, 0.625, 0.525, 0.375, 0.525, 0.625, 0.525, 0.625, 0.525, 0.375, 0.525, 0.625, 0.525, 0.375, 0.525, 0.375, 0.525, 0.625, 0.525, 0.625, 0.525, 0.625, 0.525, 0.625, 0.525, 0.625, 0.525])
me_cube_020.update()
me_cube_021 = bpy.data.meshes.new('Cube.021')
me_cube_021.from_pydata([(-20.21, -1.346, -1.0), (-20.21, -1.346, 1.0), (-20.21, 0.7018, -1.0), (-20.21, 0.7018, 1.0), (-18.21, -1.346, -1.0), (-18.21, -1.346, 1.0), (-18.21, 0.7018, -1.0), (-18.21, 0.7018, 1.0), (-20.21, 0.6437, -1.0), (-20.21, 0.6437, 1.0), (-18.21, 0.6437, -1.0), (-18.21, 0.6437, 1.0), (19.87, 0.7018, -1.0), (19.87, 0.7018, 1.0), (19.87, 0.6437, -1.0), (19.87, 0.6437, 1.0), (18.55, 0.7018, -1.0), (18.55, 0.6437, -1.0), (18.55, 0.6437, 1.0), (18.55, 0.7018, 1.0), (19.87, -1.345, -1.0), (19.87, -1.345, 1.0), (18.55, -1.345, -1.0), (18.55, -1.345, 1.0), (17.93, 0.6437, -1.0), (-17.59, 0.6437, -1.0), (17.93, 0.6437, 1.0), (-17.59, 0.6437, 1.0), (-17.59, 0.7018, -1.0), (17.93, 0.7018, -1.0), (-17.59, 0.7018, 1.0), (17.93, 0.7018, 1.0), (19.87, 0.6104, -1.0), (19.87, -1.312, -1.0), (18.55, -1.312, -1.0), (18.55, 0.6104, -1.0), (19.87, 0.6104, 1.0), (19.87, -1.312, 1.0), (18.55, -1.312, 1.0), (18.55, 0.6104, 1.0), (-20.21, 0.6106, -1.0), (-20.21, -1.313, -1.0), (-18.21, 0.6106, 1.0), (-18.21, -1.313, 1.0), (-20.21, -1.313, 1.0), (-20.21, 0.6106, 1.0), (-18.21, -1.313, -1.0), (-18.21, 0.6106, -1.0)], [], [(8, 9, 3, 2), (2, 3, 7, 6), (46, 43, 5, 4), (4, 5, 1, 0), (41, 46, 4, 0), (43, 44, 1, 5), (7, 3, 9, 11), (2, 6, 10, 8), (17, 16, 12, 14), (40, 45, 9, 8), (12, 13, 15, 14), (34, 33, 20, 22), (16, 19, 13, 12), (19, 18, 15, 13), (31, 26, 18, 19), (29, 31, 19, 16), (26, 24, 17, 18), (24, 29, 16, 17), (23, 22, 20, 21), (33, 37, 21, 20), (38, 34, 22, 23), (37, 38, 23, 21), (10, 6, 28, 25), (25, 28, 29, 24), (11, 10, 25, 27), (27, 25, 24, 26), (6, 7, 30, 28), (28, 30, 31, 29), (7, 11, 27, 30), (30, 27, 26, 31), (15, 18, 39, 36), (36, 39, 38, 37), (18, 17, 35, 39), (39, 35, 34, 38), (14, 15, 36, 32), (32, 36, 37, 33), (17, 14, 32, 35), (35, 32, 33, 34), (0, 1, 44, 41), (41, 44, 45, 40), (11, 9, 45, 42), (42, 45, 44, 43), (8, 10, 47, 40), (40, 47, 46, 41), (10, 11, 42, 47), (47, 42, 43, 46)])
me_cube_021.polygons.foreach_set('use_smooth', [True] * 46)
_uv = me_cube_021.uv_layers.new(name='UVMap')
_uv.uv.foreach_set('vector', [0.375, 0.225, 0.625, 0.225, 0.625, 0.25, 0.375, 0.25, 0.375, 0.25, 0.625, 0.25, 0.625, 0.5, 0.375, 0.5, 0.375, 0.675, 0.625, 0.675, 0.625, 0.75, 0.375, 0.75, 0.375, 0.75, 0.625, 0.75, 0.625, 1.0, 0.375, 1.0, 0.125, 0.675, 0.375, 0.675, 0.375, 0.75, 0.125, 0.75, 0.625, 0.675, 0.875, 0.675, 0.875, 0.75, 0.625, 0.75, 0.625, 0.5, 0.875, 0.5, 0.875, 0.525, 0.625, 0.525, 0.125, 0.5, 0.375, 0.5, 0.375, 0.525, 0.125, 0.525, 0.375, 0.525, 0.375, 0.5, 0.375, 0.5, 0.375, 0.525, 0.375, 0.15, 0.625, 0.15, 0.625, 0.225, 0.375, 0.225, 0.375, 0.5, 0.625, 0.5, 0.625, 0.525, 0.375, 0.525, 0.375, 0.525, 0.375, 0.525, 0.375, 0.525, 0.375, 0.525, 0.375, 0.5, 0.625, 0.5, 0.625, 0.5, 0.375, 0.5, 0.625, 0.5, 0.625, 0.525, 0.625, 0.525, 0.625, 0.5, 0.625, 0.5, 0.625, 0.525, 0.625, 0.525, 0.625, 0.5, 0.375, 0.5, 0.625, 0.5, 0.625, 0.5, 0.375, 0.5, 0.625, 0.525, 0.375, 0.525, 0.375, 0.525, 0.625, 0.525, 0.375, 0.525, 0.375, 0.5, 0.375, 0.5, 0.375, 0.525, 0.625, 0.525, 0.375, 0.525, 0.375, 0.525, 0.625, 0.525, 0.375, 0.525, 0.625, 0.525, 0.625, 0.525, 0.375, 0.525, 0.625, 0.525, 0.375, 0.525, 0.375, 0.525, 0.625, 0.525, 0.625, 0.525, 0.625, 0.525, 0.625, 0.525, 0.625, 0.525, 0.375, 0.525, 0.375, 0.5, 0.375, 0.5, 0.375, 0.525, 0.375, 0.525, 0.375, 0.5, 0.375, 0.5, 0.375, 0.525, 0.625, 0.525, 0.375, 0.525, 0.375, 0.525, 0.625, 0.525, 0.625, 0.525, 0.375, 0.525, 0.375, 0.525, 0.625, 0.525, 0.375, 0.5, 0.625, 0.5, 0.625, 0.5, 0.375, 0.5, 0.375, 0.5, 0.625, 0.5, 0.625, 0.5, 0.375, 0.5, 0.625, 0.5, 0.625, 0.525, 0.625, 0.525, 0.625, 0.5, 0.625, 0.5, 0.625, 0.525, 0.625, 0.525, 0.625, 0.5, 0.625, 0.525, 0.625, 0.525, 0.625, 0.525, 0.625, 0.525, 0.625, 0.525, 0.625, 0.525, 0.625, 0.525, 0.625, 0.525, 0.625, 0.525, 0.375, 0.525, 0.375, 0.525, 0.625, 0.525, 0.625, 0.525, 0.375, 0.525, 0.375, 0.525, 0.625, 0.525, 0.375, 0.525, 0.625, 0.525, 0.625, 0.525, 0.375, 0.525, 0.375, 0.525, 0.625, 0.525, 0.625, 0.525, 0.375, 0.525, 0.375, 0.525, 0.375, 0.525, 0.375, 0.525, 0.375, 0.525, 0.375, 0.525, 0.375, 0.525, 0.375, 0.525, 0.375, 0.525, 0.375, 0.0, 0.625, 0.0, 0.625, 0.075, 0.375, 0.075, 0.375, 0.075, 0.625, 0.075, 0.625, 0.15, 0.375, 0.15, 0.625, 0.525, 0.875, 0.525, 0.875, 0.6, 0.625, 0.6, 0.625, 0.6, 0.875, 0.6, 0.875, 0.675, 0.625, 0.675, 0.125, 0.525, 0.375, 0.525, 0.375, 0.6, 0.125, 0.6, 0.125, 0.6, 0.375, 0.6, 0.375, 0.675, 0.125, 0.675, 0.375, 0.525, 0.625, 0.525, 0.625, 0.6, 0.375, 0.6, 0.375, 0.6, 0.625, 0.6, 0.625, 0.675, 0.375, 0.675])
me_cube_021.materials.append(mat_material)
me_cube_021.update()

# ---- objects
ob_light = bpy.data.objects.new('Light', light_light)
ob_camera = bpy.data.objects.new('Camera', cam_camera)
ob_liftdoorplaceholder = bpy.data.objects.new('LiftDoorPlaceholder', me_cube_001)
ob_liftcontrolsplaceholder = bpy.data.objects.new('LiftControlsPlaceholder', me_cube_007)
ob_cube_005 = bpy.data.objects.new('Cube.005', me_cube_005)
ob_liftdoorframe = bpy.data.objects.new('LiftDoorFrame', me_cube_004)
ob_cube_001 = bpy.data.objects.new('Cube.001', me_cube_006)
ob_liftcontrolpanel = bpy.data.objects.new('LiftControlPanel', me_cube_002)
ob_liftbutton = bpy.data.objects.new('LiftButton', me_cube_003)
ob_cube = bpy.data.objects.new('Cube', me_cube_008)
ob_cube_002 = bpy.data.objects.new('Cube.002', me_cube_009)
ob_cube_003 = bpy.data.objects.new('Cube.003', me_cube_010)
ob_cube_004 = bpy.data.objects.new('Cube.004', me_cube_011)
ob_cube_006 = bpy.data.objects.new('Cube.006', me_cube_012)
ob_cube_007 = bpy.data.objects.new('Cube.007', me_cube_013)
ob_cube_008 = bpy.data.objects.new('Cube.008', me_cube_014)
ob_cube_009 = bpy.data.objects.new('Cube.009', me_cube_015)
ob_mirror = bpy.data.objects.new('Mirror', me_cube_016)
ob_mirror_002 = bpy.data.objects.new('Mirror.002', me_cube_017)
ob_mirror_001 = bpy.data.objects.new('Mirror.001', me_cube_018)
ob_liftceiling = bpy.data.objects.new('LiftCeiling', me_cube_019)
ob_liftlight = bpy.data.objects.new('LiftLight', me_cube_020)
ob_liftlight_001 = bpy.data.objects.new('LiftLight.001', me_cube_021)

# ---- transforms, parenting, visibility, modifiers, constraints
ob_light.location = (4.076, 1.005, 5.904)
ob_light.rotation_euler = (0.6503, 0.05522, 1.866)
ob_light.lock_rotations_4d = False
ob_light.empty_display_type = 'ARROWS'
ob_light.color = (0.0, 0.0, 0.0, 0.0)
ob_light.lineart.crease_threshold = 0.0
ob_camera.location = (7.359, -6.926, 4.958)
ob_camera.rotation_euler = (1.109, 0.0, 0.8149)
ob_camera.lock_rotations_4d = False
ob_camera.empty_display_type = 'ARROWS'
ob_camera.color = (0.0, 0.0, 0.0, 0.0)
ob_camera.display_type = 'WIRE'
ob_camera.lineart.crease_threshold = 0.0
ob_liftdoorplaceholder.location = (8.935, 6.105, 1.383)
ob_liftdoorplaceholder.scale = (1.08, 0.6, 1.288)
ob_liftdoorplaceholder.lock_rotations_4d = False
ob_liftdoorplaceholder.empty_display_type = 'ARROWS'
ob_liftdoorplaceholder.lineart.crease_threshold = 0.0
ob_liftcontrolsplaceholder.location = (7.456, 5.792, 1.556)
ob_liftcontrolsplaceholder.scale = (0.1155, 0.06414, 0.2253)
ob_liftcontrolsplaceholder.lock_rotations_4d = False
ob_liftcontrolsplaceholder.empty_display_type = 'ARROWS'
ob_liftcontrolsplaceholder.lineart.crease_threshold = 0.0
ob_cube_005.location = (4.615, 5.97, 0.7286)
ob_cube_005.scale = (1.512, 0.1698, 0.644)
ob_cube_005.lock_rotations_4d = False
ob_cube_005.empty_display_type = 'ARROWS'
ob_cube_005.lineart.crease_threshold = 0.0
ob_liftdoorframe.location = (-0.0647, -0.04577, 1.475)
ob_liftdoorframe.scale = (1.203, 0.24, 1.391)
ob_liftdoorframe.lock_rotations_4d = False
ob_liftdoorframe.empty_display_type = 'ARROWS'
ob_liftdoorframe.lineart.crease_threshold = 0.0
ob_cube_001.location = (-4.385, -0.03022, 0.7286)
ob_cube_001.scale = (1.512, 0.1698, 0.644)
ob_cube_001.lock_rotations_4d = False
ob_cube_001.empty_display_type = 'ARROWS'
ob_cube_001.lineart.crease_threshold = 0.0
ob_liftcontrolpanel.location = (-1.731, -0.1993, 1.556)
ob_liftcontrolpanel.scale = (0.1155, 0.06414, 0.2253)
ob_liftcontrolpanel.lock_rotations_4d = False
ob_liftcontrolpanel.empty_display_type = 'ARROWS'
ob_liftcontrolpanel.lineart.crease_threshold = 0.0
_m = ob_liftcontrolpanel.modifiers.new('Subdivision', 'SUBSURF')
_m.levels = 2
ob_liftbutton.location = (-1.731, -0.2358, 1.556)
ob_liftbutton.scale = (0.03464, 0.01283, 0.02703)
ob_liftbutton.lock_rotations_4d = False
ob_liftbutton.empty_display_type = 'ARROWS'
ob_liftbutton.lineart.crease_threshold = 0.0
_m = ob_liftbutton.modifiers.new('Subdivision', 'SUBSURF')
_m.levels = 2
ob_cube.location = (-0.8561, 0.0, 1.382)
ob_cube.scale = (0.3024, 0.1408, 1.327)
ob_cube_002.location = (0.7353, 0.0, 1.382)
ob_cube_002.scale = (0.3024, 0.1408, 1.327)
ob_cube_003.location = (0.2592, 0.0, 1.382)
ob_cube_003.scale = (0.3024, 0.08448, 1.327)
ob_cube_004.location = (-0.3476, 0.0, 1.382)
ob_cube_004.scale = (0.3024, 0.08448, 1.327)
ob_cube_006.location = (0.0, 1.853, 0.0)
ob_cube_006.scale = (1.4, 1.72, 0.04)
ob_cube_007.location = (1.417, 1.853, 1.423)
ob_cube_007.rotation_euler = (-0.0, 1.571, 0.0)
ob_cube_007.scale = (1.4, 1.72, 0.04)
ob_cube_008.location = (-1.403, 1.853, 1.423)
ob_cube_008.rotation_euler = (-0.0, 1.571, 0.0)
ob_cube_008.scale = (1.4, 1.72, 0.04)
ob_cube_009.location = (0.0, 3.573, 2.0)
ob_cube_009.rotation_euler = (1.571, -0.0, 0.0)
ob_cube_009.scale = (1.4, 2.0, 0.0344)
ob_mirror.location = (-1.351, 1.853, 1.802)
ob_mirror.rotation_euler = (-0.0, 1.571, 0.0)
ob_mirror.scale = (0.672, 1.548, 0.024)
ob_mirror_002.location = (1.368, 1.853, 1.802)
ob_mirror_002.rotation_euler = (-3.142, 1.571, 0.0)
ob_mirror_002.scale = (0.672, 1.548, 0.024)
ob_mirror_001.location = (0.0, 3.526, 1.807)
ob_mirror_001.rotation_euler = (1.571, -0.0, 0.0)
ob_mirror_001.scale = (1.26, 0.9499, 0.02064)
ob_liftceiling.location = (0.0, 1.853, 2.851)
ob_liftceiling.scale = (1.4, 1.72, 0.04)
ob_liftlight.location = (-1.272, 1.853, 2.811)
ob_liftlight.scale = (0.0672, 1.582, 0.04)
ob_liftlight_001.location = (0.0185, 2.4, 1.11)
ob_liftlight_001.scale = (0.06469, 1.582, 0.04)
_m = ob_liftlight_001.modifiers.new('Subdivision', 'SUBSURF')
_m.levels = 2

# ---- collection membership
col_collection.objects.link(ob_light)
col_collection.objects.link(ob_camera)
col_collection.objects.link(ob_liftdoorplaceholder)
col_collection.objects.link(ob_liftcontrolsplaceholder)
col_collection.objects.link(ob_cube_005)
col_collection.objects.link(ob_liftdoorframe)
col_collection.objects.link(ob_cube_001)
col_liftcontrolpanel.objects.link(ob_liftcontrolpanel)
col_liftcontrolpanel.objects.link(ob_liftbutton)
col_liftdoors.objects.link(ob_cube)
col_liftdoors.objects.link(ob_cube_002)
col_liftdoors.objects.link(ob_cube_003)
col_liftdoors.objects.link(ob_cube_004)
col_liftcabin.objects.link(ob_cube_006)
col_liftcabin.objects.link(ob_cube_007)
col_liftcabin.objects.link(ob_cube_008)
col_liftcabin.objects.link(ob_cube_009)
col_liftcabin.objects.link(ob_mirror)
col_liftcabin.objects.link(ob_mirror_002)
col_liftcabin.objects.link(ob_mirror_001)
col_liftcabin.objects.link(ob_liftceiling)
col_liftcabin.objects.link(ob_liftlight)
col_liftcabin.objects.link(ob_liftlight_001)

# ---- scene / render settings (as saved in the file)
scene.camera = ob_camera
scene.frame_start = 1; scene.frame_end = 250; scene.frame_set(1)
scene.render.engine = 'BLENDER_EEVEE_NEXT'
scene.cycles.sampling_pattern = 'TABULATED_SOBOL'
scene.cycles.use_light_tree = False
scene.view_settings.view_transform = 'Filmic'
bpy.context.view_layer.update()
